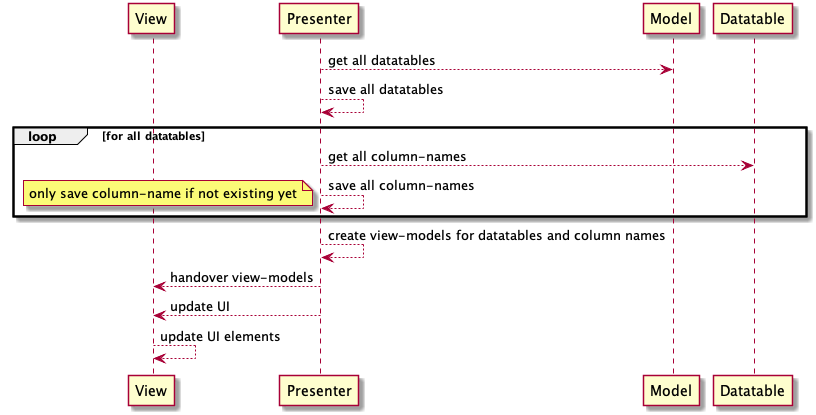

The diagram above was rendered by PlantUML. Its source (embedded in the PNG):
@startuml

participant View as view
participant Presenter as presenter
participant Model as model
participant Datatable as dt

presenter --> model : get all datatables
presenter --> presenter : save all datatables

loop for all datatables
	presenter --> dt : get all column-names
	presenter --> presenter : save all column-names
	note left
		only save column-name if not existing yet
	end note
end

presenter --> presenter : create view-models for datatables and column names
presenter --> view : handover view-models
presenter --> view : update UI
view --> view : update UI elements

@enduml